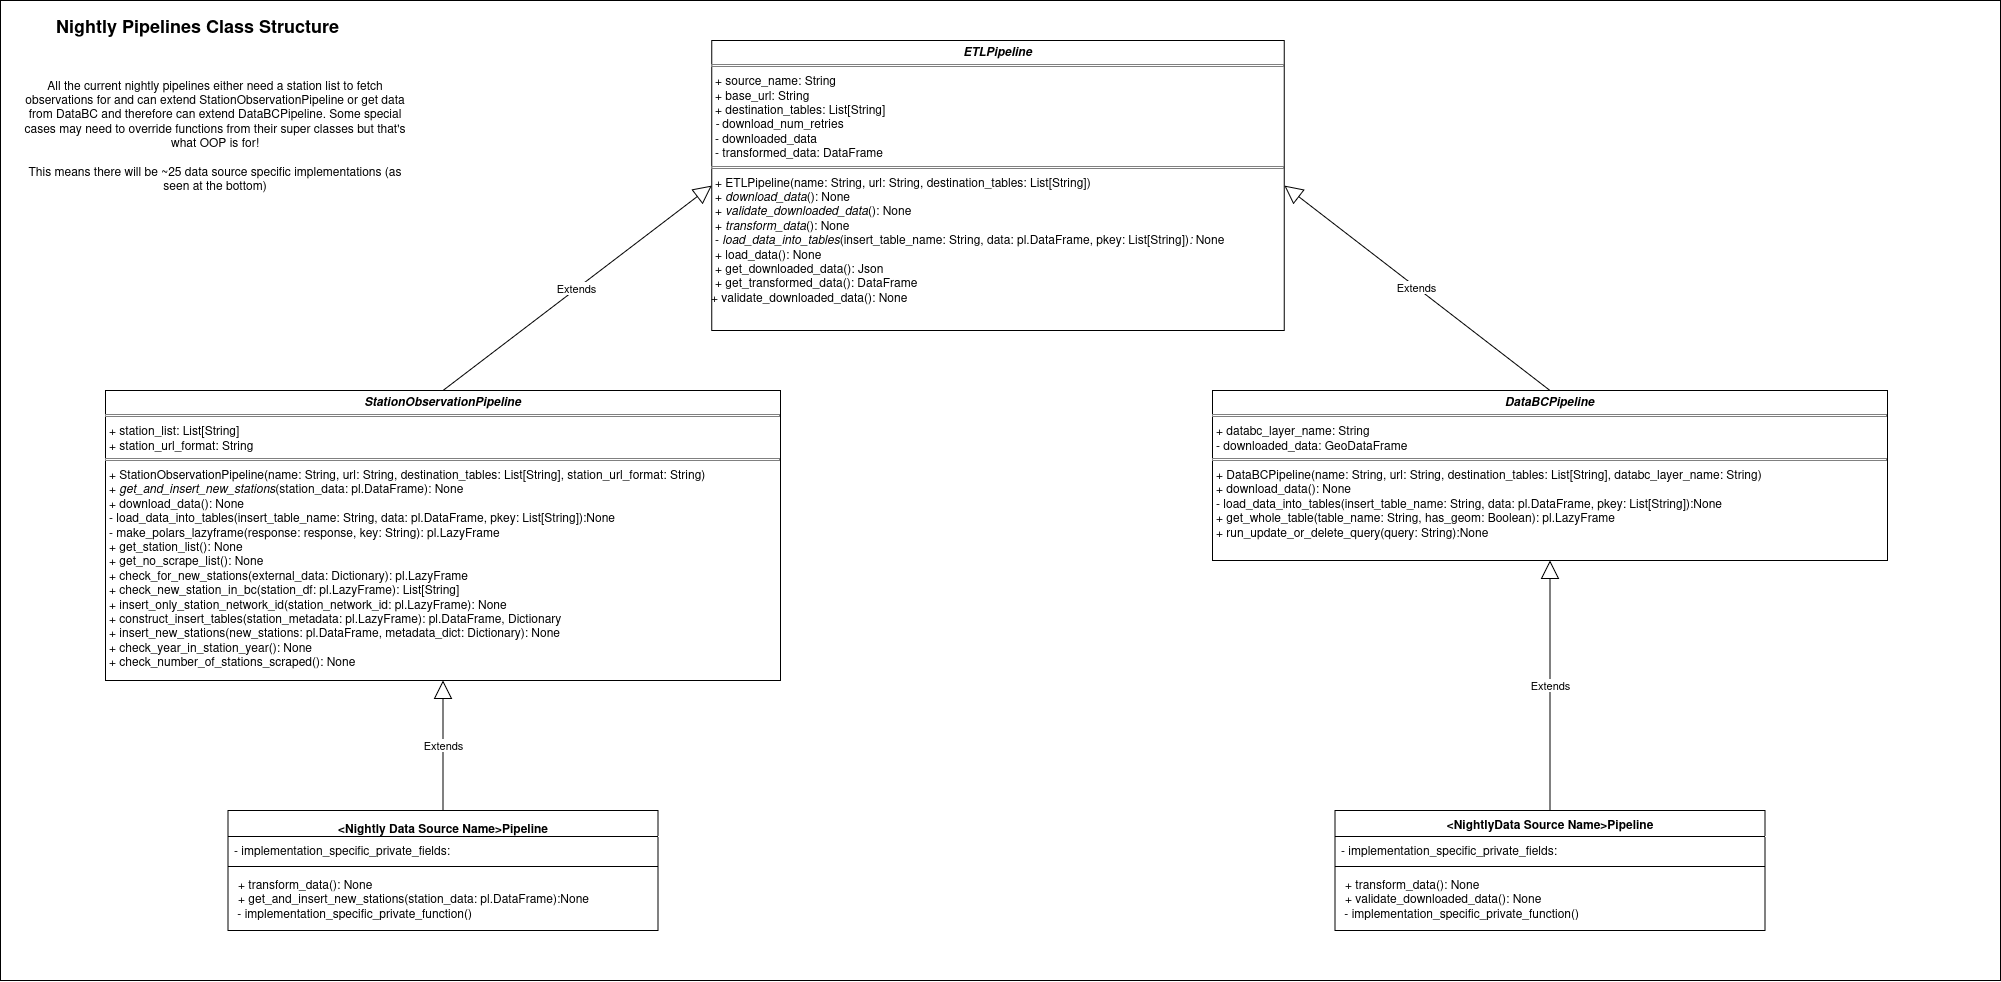

The diagram above was exported from draw.io. Its source (the exported page's mxGraphModel, read from the mxfile embedded in the PNG):
<mxGraphModel dx="3137" dy="175" grid="1" gridSize="10" guides="1" tooltips="1" connect="1" arrows="1" fold="1" page="1" pageScale="1" pageWidth="850" pageHeight="1100" math="0" shadow="0" extFonts="Permanent Marker^https://fonts.googleapis.com/css?family=Permanent+Marker">
  <root>
    <mxCell id="0" />
    <mxCell id="1" parent="0" />
    <mxCell id="2" value="" style="rounded=0;whiteSpace=wrap;html=1;" vertex="1" parent="1">
      <mxGeometry x="-480" y="1160" width="2000" height="980" as="geometry" />
    </mxCell>
    <mxCell id="3" value="&lt;p style=&quot;margin:0px;margin-top:4px;text-align:center;&quot;&gt;&lt;b&gt;&lt;i&gt;ETLPipeline&lt;/i&gt;&lt;/b&gt;&lt;/p&gt;&lt;hr size=&quot;1&quot; style=&quot;border-style:solid;&quot;&gt;&lt;p style=&quot;margin:0px;margin-left:4px;&quot;&gt;+ source_name: String&lt;/p&gt;&lt;p style=&quot;margin:0px;margin-left:4px;&quot;&gt;+ base_url: String&lt;/p&gt;&lt;p style=&quot;margin:0px;margin-left:4px;&quot;&gt;+ destination_tables: List[String]&lt;/p&gt;&lt;p style=&quot;margin:0px;margin-left:4px;&quot;&gt;&lt;i&gt; - &lt;/i&gt;download_num_retries&lt;/p&gt;&lt;p style=&quot;margin:0px;margin-left:4px;&quot;&gt;- downloaded_data&lt;/p&gt;&lt;p style=&quot;margin:0px;margin-left:4px;&quot;&gt;- transformed_data: DataFrame&lt;/p&gt;&lt;hr size=&quot;1&quot; style=&quot;border-style:solid;&quot;&gt;&lt;p style=&quot;margin:0px;margin-left:4px;&quot;&gt;+ ETLPipeline(name: String, url: String,&amp;nbsp;destination_tables: List[String])&lt;/p&gt;&lt;p style=&quot;margin:0px;margin-left:4px;&quot;&gt;+ &lt;i&gt;download_data&lt;/i&gt;(): None&lt;/p&gt;&lt;p style=&quot;margin:0px;margin-left:4px;&quot;&gt;+ &lt;i&gt;validate_downloaded_data&lt;/i&gt;(): None&lt;/p&gt;&lt;p style=&quot;margin:0px;margin-left:4px;&quot;&gt;+&lt;i&gt; transform_data&lt;/i&gt;(): None&lt;/p&gt;&lt;p style=&quot;margin:0px;margin-left:4px;&quot;&gt;- &lt;i&gt;load_data_into_tables&lt;/i&gt;(insert_table_name: String, data: pl.DataFrame, pkey: List[String])&lt;i&gt;:&lt;/i&gt; None&lt;/p&gt;&lt;p style=&quot;margin:0px;margin-left:4px;&quot;&gt;+ load_data(): None&lt;/p&gt;&lt;p style=&quot;margin:0px;margin-left:4px;&quot;&gt;+ get_downloaded_data(): Json&lt;/p&gt;&lt;p style=&quot;margin:0px;margin-left:4px;&quot;&gt;+ get_transformed_data(): DataFrame&lt;/p&gt;&lt;div&gt;+ validate_downloaded_data(): None&lt;/div&gt;" style="verticalAlign=top;align=left;overflow=fill;html=1;whiteSpace=wrap;" vertex="1" parent="1">
      <mxGeometry x="231.25" y="1200" width="572.5" height="290" as="geometry" />
    </mxCell>
    <mxCell id="4" value="&lt;p style=&quot;margin:0px;margin-top:4px;text-align:center;&quot;&gt;&lt;b&gt;&lt;i&gt;DataBCPipeline &lt;br&gt;&lt;/i&gt;&lt;/b&gt;&lt;/p&gt;&lt;hr size=&quot;1&quot; style=&quot;border-style:solid;&quot;&gt;&lt;p style=&quot;margin:0px;margin-left:4px;&quot;&gt;+ databc_layer_name: String&lt;/p&gt;&lt;p style=&quot;margin:0px;margin-left:4px;&quot;&gt;- downloaded_data: GeoDataFrame&lt;/p&gt;&lt;hr size=&quot;1&quot; style=&quot;border-style:solid;&quot;&gt;&lt;p style=&quot;margin:0px;margin-left:4px;&quot;&gt;+ DataBCPipeline(name: String, url: String,&amp;nbsp;destination_tables: List[String], databc_layer_name: String)&amp;nbsp; &lt;br&gt;&lt;/p&gt;&lt;p style=&quot;margin:0px;margin-left:4px;&quot;&gt;+ download_data(): None&lt;/p&gt;&lt;p style=&quot;margin:0px;margin-left:4px;&quot;&gt;- load_data_into_tables(insert_table_name: String, data: pl.DataFrame, pkey: List[String]):None&lt;/p&gt;&lt;p style=&quot;margin:0px;margin-left:4px;&quot;&gt;+ get_whole_table(table_name: String, has_geom: Boolean): pl.LazyFrame&lt;/p&gt;&lt;p style=&quot;margin:0px;margin-left:4px;&quot;&gt;+ run_update_or_delete_query(query: String):None&lt;/p&gt;" style="verticalAlign=top;align=left;overflow=fill;html=1;whiteSpace=wrap;" vertex="1" parent="1">
      <mxGeometry x="732" y="1550" width="675" height="170" as="geometry" />
    </mxCell>
    <mxCell id="5" value="Extends" style="endArrow=block;endSize=16;endFill=0;html=1;rounded=0;entryX=1;entryY=0.5;entryDx=0;entryDy=0;exitX=0.5;exitY=0;exitDx=0;exitDy=0;" edge="1" source="4" target="3" parent="1">
      <mxGeometry width="160" relative="1" as="geometry">
        <mxPoint x="708.67" y="1560" as="sourcePoint" />
        <mxPoint x="504.99999999999994" y="1443.78" as="targetPoint" />
      </mxGeometry>
    </mxCell>
    <mxCell id="6" value="&lt;p style=&quot;margin:0px;margin-top:4px;text-align:center;&quot;&gt;&lt;b&gt;&amp;lt;Nightly Data Source Name&amp;gt;Pipeline&lt;/b&gt;&lt;/p&gt;" style="swimlane;fontStyle=1;align=center;verticalAlign=top;childLayout=stackLayout;horizontal=1;startSize=26;horizontalStack=0;resizeParent=1;resizeParentMax=0;resizeLast=0;collapsible=1;marginBottom=0;whiteSpace=wrap;html=1;" vertex="1" parent="1">
      <mxGeometry x="-252.5" y="1970" width="430" height="120" as="geometry" />
    </mxCell>
    <mxCell id="7" value="- implementation_specific_private_fields:" style="text;strokeColor=none;fillColor=none;align=left;verticalAlign=top;spacingLeft=4;spacingRight=4;overflow=hidden;rotatable=0;points=[[0,0.5],[1,0.5]];portConstraint=eastwest;whiteSpace=wrap;html=1;" vertex="1" parent="6">
      <mxGeometry y="26" width="430" height="26" as="geometry" />
    </mxCell>
    <mxCell id="8" value="" style="line;strokeWidth=1;fillColor=none;align=left;verticalAlign=middle;spacingTop=-1;spacingLeft=3;spacingRight=3;rotatable=0;labelPosition=right;points=[];portConstraint=eastwest;strokeColor=inherit;" vertex="1" parent="6">
      <mxGeometry y="52" width="430" height="8" as="geometry" />
    </mxCell>
    <mxCell id="9" value="&lt;p style=&quot;margin:0px;margin-left:4px;&quot;&gt;+&lt;i&gt; &lt;/i&gt;transform_data(): None&lt;/p&gt;&lt;p style=&quot;margin:0px;margin-left:4px;&quot;&gt;+ get_and_insert_new_stations(station_data: pl.DataFrame):None&lt;/p&gt;&amp;nbsp;- implementation_specific_private_function() " style="text;strokeColor=none;fillColor=none;align=left;verticalAlign=top;spacingLeft=4;spacingRight=4;overflow=hidden;rotatable=0;points=[[0,0.5],[1,0.5]];portConstraint=eastwest;whiteSpace=wrap;html=1;" vertex="1" parent="6">
      <mxGeometry y="60" width="430" height="60" as="geometry" />
    </mxCell>
    <mxCell id="10" value="&lt;b&gt;&amp;lt;&lt;/b&gt;&lt;b&gt;Nightly&lt;/b&gt;&lt;b&gt;Data Source Name&amp;gt;&lt;/b&gt;&lt;b&gt;Pipeline &lt;/b&gt;" style="swimlane;fontStyle=1;align=center;verticalAlign=top;childLayout=stackLayout;horizontal=1;startSize=26;horizontalStack=0;resizeParent=1;resizeParentMax=0;resizeLast=0;collapsible=1;marginBottom=0;whiteSpace=wrap;html=1;" vertex="1" parent="1">
      <mxGeometry x="854.5" y="1970" width="430" height="120" as="geometry" />
    </mxCell>
    <mxCell id="11" value="- implementation_specific_private_fields:" style="text;strokeColor=none;fillColor=none;align=left;verticalAlign=top;spacingLeft=4;spacingRight=4;overflow=hidden;rotatable=0;points=[[0,0.5],[1,0.5]];portConstraint=eastwest;whiteSpace=wrap;html=1;" vertex="1" parent="10">
      <mxGeometry y="26" width="430" height="26" as="geometry" />
    </mxCell>
    <mxCell id="12" value="" style="line;strokeWidth=1;fillColor=none;align=left;verticalAlign=middle;spacingTop=-1;spacingLeft=3;spacingRight=3;rotatable=0;labelPosition=right;points=[];portConstraint=eastwest;strokeColor=inherit;" vertex="1" parent="10">
      <mxGeometry y="52" width="430" height="8" as="geometry" />
    </mxCell>
    <mxCell id="13" value="&lt;p style=&quot;margin:0px;margin-left:4px;&quot;&gt;+&lt;i&gt; &lt;/i&gt;transform_data(): None&lt;/p&gt;&lt;p style=&quot;margin:0px;margin-left:4px;&quot;&gt;+ validate_downloaded_data(): None&lt;/p&gt;&amp;nbsp;- implementation_specific_private_function() " style="text;strokeColor=none;fillColor=none;align=left;verticalAlign=top;spacingLeft=4;spacingRight=4;overflow=hidden;rotatable=0;points=[[0,0.5],[1,0.5]];portConstraint=eastwest;whiteSpace=wrap;html=1;" vertex="1" parent="10">
      <mxGeometry y="60" width="430" height="60" as="geometry" />
    </mxCell>
    <mxCell id="14" value="Extends" style="endArrow=block;endSize=16;endFill=0;html=1;rounded=0;exitX=0.5;exitY=0;exitDx=0;exitDy=0;entryX=0.5;entryY=1;entryDx=0;entryDy=0;" edge="1" source="6" target="18" parent="1">
      <mxGeometry width="160" relative="1" as="geometry">
        <mxPoint x="251.73000000000002" y="1712.99" as="sourcePoint" />
        <mxPoint x="239.99999999999997" y="1610" as="targetPoint" />
      </mxGeometry>
    </mxCell>
    <mxCell id="15" value="Extends" style="endArrow=block;endSize=16;endFill=0;html=1;rounded=0;exitX=0.5;exitY=0;exitDx=0;exitDy=0;entryX=0.5;entryY=1;entryDx=0;entryDy=0;" edge="1" source="10" target="4" parent="1">
      <mxGeometry width="160" relative="1" as="geometry">
        <mxPoint x="715" y="1710" as="sourcePoint" />
        <mxPoint x="715" y="1650" as="targetPoint" />
      </mxGeometry>
    </mxCell>
    <mxCell id="16" value="&lt;b&gt;&lt;font style=&quot;font-size: 18px;&quot;&gt;Nightly Pipelines Class Structure&lt;/font&gt;&lt;/b&gt;" style="text;html=1;align=center;verticalAlign=middle;whiteSpace=wrap;rounded=0;" vertex="1" parent="1">
      <mxGeometry x="-465" y="1170" width="365" height="30" as="geometry" />
    </mxCell>
    <mxCell id="17" value="&lt;div&gt;All the current nightly pipelines either need a station list to fetch observations for and can extend StationObservationPipeline or get data from DataBC and therefore can extend DataBCPipeline. Some special cases may need to override functions from their super classes but that's what OOP is for!&lt;/div&gt;&lt;div&gt;&lt;br&gt;&lt;/div&gt;&lt;div&gt;This means there will be ~25 data source specific implementations (as seen at the bottom)&lt;/div&gt;" style="text;html=1;align=center;verticalAlign=middle;whiteSpace=wrap;rounded=0;" vertex="1" parent="1">
      <mxGeometry x="-465" y="1215" width="400" height="160" as="geometry" />
    </mxCell>
    <mxCell id="18" value="&lt;p style=&quot;margin:0px;margin-top:4px;text-align:center;&quot;&gt;&lt;b&gt;&lt;i&gt;StationObservationPipeline&lt;/i&gt;&lt;/b&gt;&lt;/p&gt;&lt;hr size=&quot;1&quot; style=&quot;border-style:solid;&quot;&gt;&lt;p style=&quot;margin:0px;margin-left:4px;&quot;&gt;+ station_list: List[String]&lt;/p&gt;&lt;p style=&quot;margin:0px;margin-left:4px;&quot;&gt;+ station_url_format: String&lt;/p&gt;&lt;hr size=&quot;1&quot; style=&quot;border-style:solid;&quot;&gt;&lt;p style=&quot;margin:0px;margin-left:4px;&quot;&gt;+ StationObservationPipeline(name: String, url: String,&amp;nbsp;destination_tables: List[String],&amp;nbsp;station_url_format: String)&lt;/p&gt;&lt;p style=&quot;margin:0px;margin-left:4px;&quot;&gt;+&lt;i&gt; get_and_insert_new_stations&lt;/i&gt;(station_data: pl.DataFrame): None&lt;/p&gt;&lt;p style=&quot;margin:0px;margin-left:4px;&quot;&gt;+ download_data(): None&lt;/p&gt;&lt;p style=&quot;margin:0px;margin-left:4px;&quot;&gt;- load_data_into_tables(insert_table_name: String, data: pl.DataFrame, pkey: List[String]):None&lt;/p&gt;&lt;p style=&quot;margin:0px;margin-left:4px;&quot;&gt;- make_polars_lazyframe(response: response, key: String): pl.LazyFrame&lt;/p&gt;&lt;p style=&quot;margin:0px;margin-left:4px;&quot;&gt;+ get_station_list(): None&lt;/p&gt;&lt;p style=&quot;margin:0px;margin-left:4px;&quot;&gt;+ get_no_scrape_list(): None&lt;/p&gt;&lt;p style=&quot;margin:0px;margin-left:4px;&quot;&gt;+ check_for_new_stations(external_data: Dictionary): pl.LazyFrame&lt;/p&gt;&lt;p style=&quot;margin:0px;margin-left:4px;&quot;&gt;+ check_new_station_in_bc(station_df: pl.LazyFrame): List[String]&lt;/p&gt;&lt;p style=&quot;margin:0px;margin-left:4px;&quot;&gt;+ insert_only_station_network_id(station_network_id: pl.LazyFrame): None&lt;/p&gt;&lt;p style=&quot;margin:0px;margin-left:4px;&quot;&gt;+ construct_insert_tables(station_metadata: pl.LazyFrame): pl.DataFrame, Dictionary&lt;/p&gt;&lt;p style=&quot;margin:0px;margin-left:4px;&quot;&gt;+ insert_new_stations(new_stations: pl.DataFrame, metadata_dict: Dictionary): None&lt;/p&gt;&lt;p style=&quot;margin:0px;margin-left:4px;&quot;&gt;+ check_year_in_station_year(): None&lt;/p&gt;&lt;p style=&quot;margin:0px;margin-left:4px;&quot;&gt;+ check_number_of_stations_scraped(): None&lt;/p&gt;&lt;p style=&quot;margin:0px;margin-left:4px;&quot;&gt;&lt;br&gt;&lt;/p&gt;" style="verticalAlign=top;align=left;overflow=fill;html=1;whiteSpace=wrap;" vertex="1" parent="1">
      <mxGeometry x="-375" y="1550" width="675" height="290" as="geometry" />
    </mxCell>
    <mxCell id="19" value="Extends" style="endArrow=block;endSize=16;endFill=0;html=1;rounded=0;entryX=0;entryY=0.5;entryDx=0;entryDy=0;exitX=0.5;exitY=0;exitDx=0;exitDy=0;" edge="1" source="18" target="3" parent="1">
      <mxGeometry width="160" relative="1" as="geometry">
        <mxPoint x="1242" y="1665" as="sourcePoint" />
        <mxPoint x="925" y="1460" as="targetPoint" />
      </mxGeometry>
    </mxCell>
  </root>
</mxGraphModel>